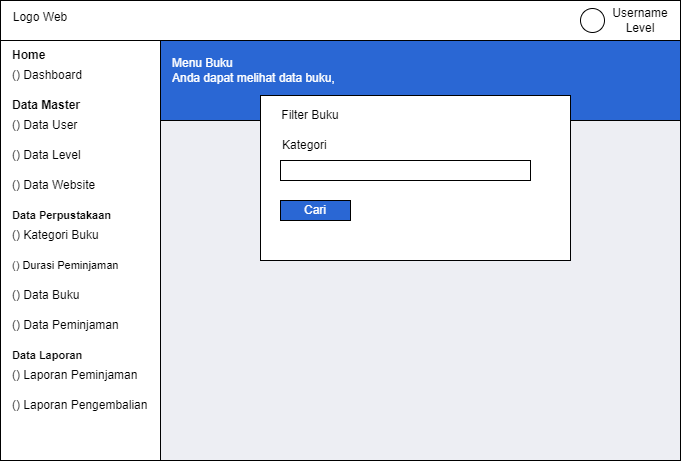

The diagram above was exported from draw.io. Its source (the exported page's mxGraphModel, read from the mxfile embedded in the PNG):
<mxGraphModel dx="880" dy="460" grid="1" gridSize="10" guides="1" tooltips="1" connect="1" arrows="1" fold="1" page="1" pageScale="1" pageWidth="850" pageHeight="1100" math="0" shadow="0">
  <root>
    <mxCell id="0" />
    <mxCell id="1" parent="0" />
    <mxCell id="AGyUnpP5Cd7UhF6VA91P-1" value="" style="rounded=0;whiteSpace=wrap;html=1;fontSize=11;fillColor=#edeef3;" vertex="1" parent="1">
      <mxGeometry x="170" y="160" width="530" height="340" as="geometry" />
    </mxCell>
    <mxCell id="AGyUnpP5Cd7UhF6VA91P-2" value="" style="rounded=0;whiteSpace=wrap;html=1;" vertex="1" parent="1">
      <mxGeometry x="20" y="40" width="160" height="460" as="geometry" />
    </mxCell>
    <mxCell id="AGyUnpP5Cd7UhF6VA91P-3" value="" style="rounded=0;whiteSpace=wrap;html=1;" vertex="1" parent="1">
      <mxGeometry x="20" y="40" width="680" height="40" as="geometry" />
    </mxCell>
    <mxCell id="AGyUnpP5Cd7UhF6VA91P-4" value="" style="rounded=0;whiteSpace=wrap;html=1;fillColor=#2a67d4;" vertex="1" parent="1">
      <mxGeometry x="180" y="80" width="520" height="80" as="geometry" />
    </mxCell>
    <mxCell id="AGyUnpP5Cd7UhF6VA91P-5" value="Logo Web" style="text;html=1;align=center;verticalAlign=middle;whiteSpace=wrap;rounded=0;" vertex="1" parent="1">
      <mxGeometry x="30" y="42" width="60" height="30" as="geometry" />
    </mxCell>
    <mxCell id="AGyUnpP5Cd7UhF6VA91P-6" value="" style="ellipse;whiteSpace=wrap;html=1;aspect=fixed;" vertex="1" parent="1">
      <mxGeometry x="600" y="48" width="24" height="24" as="geometry" />
    </mxCell>
    <mxCell id="AGyUnpP5Cd7UhF6VA91P-7" value="Username Level" style="text;html=1;align=center;verticalAlign=middle;whiteSpace=wrap;rounded=0;" vertex="1" parent="1">
      <mxGeometry x="630" y="45" width="60" height="30" as="geometry" />
    </mxCell>
    <mxCell id="AGyUnpP5Cd7UhF6VA91P-8" value="Menu Buku&lt;br&gt;Anda dapat melihat data buku," style="text;html=1;align=left;verticalAlign=middle;whiteSpace=wrap;rounded=0;fontColor=#FFFFFF;fillColor=#2a67d4;" vertex="1" parent="1">
      <mxGeometry x="190" y="95" width="490" height="30" as="geometry" />
    </mxCell>
    <mxCell id="AGyUnpP5Cd7UhF6VA91P-9" value="" style="rounded=0;whiteSpace=wrap;html=1;" vertex="1" parent="1">
      <mxGeometry x="280" y="135" width="310" height="165" as="geometry" />
    </mxCell>
    <mxCell id="AGyUnpP5Cd7UhF6VA91P-10" value="Home" style="text;html=1;align=left;verticalAlign=middle;whiteSpace=wrap;rounded=0;fontStyle=1" vertex="1" parent="1">
      <mxGeometry x="30" y="80" width="90" height="30" as="geometry" />
    </mxCell>
    <mxCell id="AGyUnpP5Cd7UhF6VA91P-11" value="() Dashboard" style="text;html=1;align=left;verticalAlign=middle;whiteSpace=wrap;rounded=0;" vertex="1" parent="1">
      <mxGeometry x="30" y="100" width="110" height="30" as="geometry" />
    </mxCell>
    <mxCell id="AGyUnpP5Cd7UhF6VA91P-12" value="Data Master" style="text;html=1;align=left;verticalAlign=middle;whiteSpace=wrap;rounded=0;fontStyle=1" vertex="1" parent="1">
      <mxGeometry x="30" y="130" width="90" height="30" as="geometry" />
    </mxCell>
    <mxCell id="AGyUnpP5Cd7UhF6VA91P-13" value="() Data User" style="text;html=1;align=left;verticalAlign=middle;whiteSpace=wrap;rounded=0;" vertex="1" parent="1">
      <mxGeometry x="30" y="150" width="110" height="30" as="geometry" />
    </mxCell>
    <mxCell id="AGyUnpP5Cd7UhF6VA91P-14" value="() Data Level" style="text;html=1;align=left;verticalAlign=middle;whiteSpace=wrap;rounded=0;" vertex="1" parent="1">
      <mxGeometry x="30" y="180" width="110" height="30" as="geometry" />
    </mxCell>
    <mxCell id="AGyUnpP5Cd7UhF6VA91P-15" value="() Data Website" style="text;html=1;align=left;verticalAlign=middle;whiteSpace=wrap;rounded=0;" vertex="1" parent="1">
      <mxGeometry x="30" y="210" width="110" height="30" as="geometry" />
    </mxCell>
    <mxCell id="AGyUnpP5Cd7UhF6VA91P-16" value="Data Perpustakaan" style="text;html=1;align=left;verticalAlign=middle;whiteSpace=wrap;rounded=0;fontStyle=1;fontSize=11;" vertex="1" parent="1">
      <mxGeometry x="30" y="240" width="120" height="30" as="geometry" />
    </mxCell>
    <mxCell id="AGyUnpP5Cd7UhF6VA91P-17" value="() Kategori Buku" style="text;html=1;align=left;verticalAlign=middle;whiteSpace=wrap;rounded=0;" vertex="1" parent="1">
      <mxGeometry x="30" y="260" width="110" height="30" as="geometry" />
    </mxCell>
    <mxCell id="AGyUnpP5Cd7UhF6VA91P-18" value="() Durasi Peminjaman" style="text;html=1;align=left;verticalAlign=middle;whiteSpace=wrap;rounded=0;fontSize=11;" vertex="1" parent="1">
      <mxGeometry x="30" y="290" width="120" height="30" as="geometry" />
    </mxCell>
    <mxCell id="AGyUnpP5Cd7UhF6VA91P-19" value="() Data Buku" style="text;html=1;align=left;verticalAlign=middle;whiteSpace=wrap;rounded=0;" vertex="1" parent="1">
      <mxGeometry x="30" y="320" width="110" height="30" as="geometry" />
    </mxCell>
    <mxCell id="AGyUnpP5Cd7UhF6VA91P-20" value="() Data Peminjaman" style="text;html=1;align=left;verticalAlign=middle;whiteSpace=wrap;rounded=0;" vertex="1" parent="1">
      <mxGeometry x="30" y="350" width="110" height="30" as="geometry" />
    </mxCell>
    <mxCell id="AGyUnpP5Cd7UhF6VA91P-21" value="Data Laporan" style="text;html=1;align=left;verticalAlign=middle;whiteSpace=wrap;rounded=0;fontStyle=1;fontSize=11;" vertex="1" parent="1">
      <mxGeometry x="30" y="380" width="120" height="30" as="geometry" />
    </mxCell>
    <mxCell id="AGyUnpP5Cd7UhF6VA91P-22" value="() Laporan Peminjaman" style="text;html=1;align=left;verticalAlign=middle;whiteSpace=wrap;rounded=0;" vertex="1" parent="1">
      <mxGeometry x="30" y="400" width="130" height="30" as="geometry" />
    </mxCell>
    <mxCell id="AGyUnpP5Cd7UhF6VA91P-23" value="() Laporan Pengembalian" style="text;html=1;align=left;verticalAlign=middle;whiteSpace=wrap;rounded=0;" vertex="1" parent="1">
      <mxGeometry x="30" y="430" width="140" height="30" as="geometry" />
    </mxCell>
    <mxCell id="AGyUnpP5Cd7UhF6VA91P-75" value="Filter Buku" style="text;html=1;align=center;verticalAlign=middle;whiteSpace=wrap;rounded=0;" vertex="1" parent="1">
      <mxGeometry x="300" y="140" width="60" height="30" as="geometry" />
    </mxCell>
    <mxCell id="AGyUnpP5Cd7UhF6VA91P-76" value="Kategori" style="text;html=1;align=left;verticalAlign=middle;whiteSpace=wrap;rounded=0;" vertex="1" parent="1">
      <mxGeometry x="300" y="170" width="60" height="30" as="geometry" />
    </mxCell>
    <mxCell id="AGyUnpP5Cd7UhF6VA91P-77" value="" style="rounded=0;whiteSpace=wrap;html=1;" vertex="1" parent="1">
      <mxGeometry x="300" y="200" width="250" height="20" as="geometry" />
    </mxCell>
    <mxCell id="AGyUnpP5Cd7UhF6VA91P-78" value="Cari" style="rounded=0;whiteSpace=wrap;html=1;fillColor=#2a67d4;fontColor=#FFFFFF;" vertex="1" parent="1">
      <mxGeometry x="300" y="240" width="70" height="20" as="geometry" />
    </mxCell>
  </root>
</mxGraphModel>